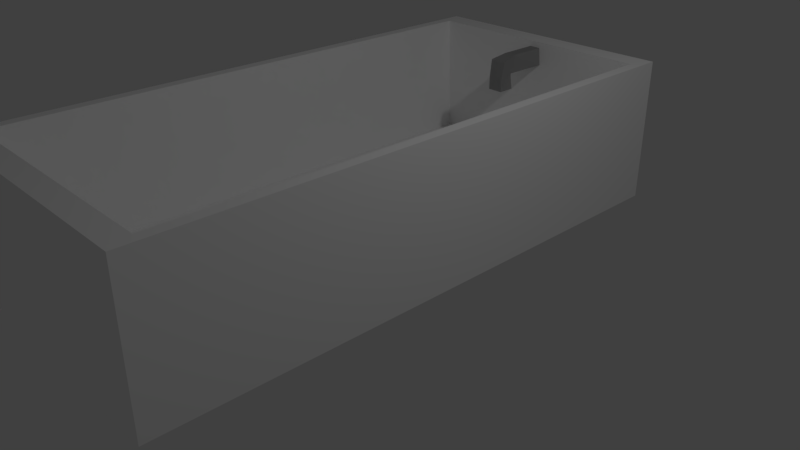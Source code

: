 # Source: bathtub.blend  (saved by Blender 2.79.0; exported with 4.5.12 LTS)
import bpy
from mathutils import Matrix  # noqa: F401  (used for matrix-valued properties, if any)

bpy.ops.wm.read_factory_settings(use_empty=True)
scene = bpy.context.scene
scene.name = 'Scene'

# ---- collections
col_collection_1 = bpy.data.collections.new('Collection 1'); scene.collection.children.link(col_collection_1)

# ---- materials (node trees are filled in below, after node groups)
mat_faucet = bpy.data.materials.new('faucet')
mat_faucet.alpha_threshold = 0.0
mat_faucet.use_transparent_shadow = False
mat_faucet.diffuse_color = (0.3588, 0.3588, 0.3588, 1.0)
mat_faucet.roughness = 0.5
mat_tub = bpy.data.materials.new('tub')
mat_tub.alpha_threshold = 0.0
mat_tub.use_transparent_shadow = False
mat_tub.diffuse_color = (1.0, 1.0, 1.0, 1.0)
mat_tub.roughness = 0.5
mat_tub.line_color = (0.0, 0.0, 0.0, 1.0)

# ---- material node trees

# ---- world
world_world = bpy.data.worlds.new('World'); scene.world = world_world
world_world.color = (0.05088, 0.05088, 0.05088)
world_world.use_sun_shadow = False
world_world.sun_shadow_jitter_overblur = 0.0
world_world.cycles.sampling_method = 'MANUAL'

# ---- cameras
cam_camera = bpy.data.cameras.new('Camera')
cam_camera.clip_end = 100.0
cam_camera.lens = 35.0
cam_camera.sensor_width = 32.0
cam_camera.sensor_height = 18.0
cam_camera.ortho_scale = 7.314
cam_camera.dof.focus_distance = 0.0
cam_camera.dof.aperture_fstop = 128.0

# ---- lights
light_lamp = bpy.data.lights.new('Lamp', 'POINT')
light_lamp.transmission_factor = 0.0
light_lamp.cutoff_distance = 30.0
light_lamp.energy = 100.0
light_lamp.shadow_buffer_clip_start = 1.001
light_lamp.shadow_soft_size = 0.1
light_lamp.shadow_maximum_resolution = 0.006
light_lamp.use_absolute_resolution = True

# ---- meshes
me_cube_001 = bpy.data.meshes.new('Cube.001')
me_cube_001.from_pydata([(-1.272, -1.308, -1.172), (-1.317, -1.195, 0.2062), (-1.272, 1.204, -0.9175), (-1.094, 1.204, 0.4825), (0.1279, -1.308, -1.172), (0.1728, -1.195, 0.2062), (0.1279, 1.204, -0.9175), (-0.05065, 1.204, 0.4825), (-1.062, -0.6321, -0.9625), (-1.094, -0.4873, 0.4825), (-0.08211, -0.6321, -0.9625), (-0.05065, -0.4873, 0.4825), (-1.272, -0.6321, -2.176), (-1.272, -1.308, -2.176), (0.1279, -1.308, -2.176), (0.1279, -0.6321, -2.176)], [], [(8, 9, 3, 2), (2, 3, 7, 6), (10, 11, 5, 4), (4, 5, 1, 0), (0, 8, 12, 13), (11, 9, 1, 5), (7, 3, 9, 11), (2, 6, 10, 8), (6, 7, 11, 10), (0, 1, 9, 8), (12, 15, 14, 13), (10, 4, 14, 15), (4, 0, 13, 14), (8, 10, 15, 12)])
me_cube_001.materials.append(mat_faucet)
me_cube_001.use_remesh_preserve_volume = False
me_cube_001.use_remesh_preserve_attributes = False
me_cube_001.use_mirror_vertex_groups = False
me_cube_001.update()
me_cube = bpy.data.meshes.new('Cube')
me_cube.from_pydata([(1.0, 1.0, -1.0), (1.0, -1.0, -1.0), (-1.0, -1.0, -1.0), (-1.0, 1.0, -1.0), (0.9217, 0.9217, 1.0), (0.9217, -0.9217, 1.0), (-0.9217, -0.9217, 1.0), (-0.9217, 0.9217, 1.0), (1.0, 1.0, 1.0), (1.0, -1.0, 1.0), (-1.0, 1.0, 1.0), (-1.0, -1.0, 1.0), (0.8891, 0.9217, -0.7216), (0.889, -0.9217, -0.7216), (-0.8891, 0.9217, -0.7216), (-0.8891, -0.9217, -0.7216)], [], [(0, 1, 2, 3), (7, 6, 15, 14), (0, 8, 9, 1), (1, 9, 11, 2), (2, 11, 10, 3), (8, 0, 3, 10), (4, 5, 9, 8), (7, 4, 8, 10), (5, 6, 11, 9), (6, 7, 10, 11), (12, 14, 15, 13), (4, 7, 14, 12), (6, 5, 13, 15), (5, 4, 12, 13)])
me_cube.materials.append(mat_tub)
me_cube.use_remesh_preserve_volume = False
me_cube.use_remesh_preserve_attributes = False
me_cube.use_mirror_vertex_groups = False
me_cube.update()

# ---- objects
ob_faucet = bpy.data.objects.new('faucet', me_cube_001)
ob_bathtub = bpy.data.objects.new('Bathtub', me_cube)
ob_lamp = bpy.data.objects.new('Lamp', light_lamp)
ob_camera = bpy.data.objects.new('Camera', cam_camera)

# ---- transforms, parenting, visibility, modifiers, constraints
ob_faucet.location = (-0.3285, 3.277, 1.857)
ob_faucet.scale = (0.1568, 0.353, 0.1804)
ob_faucet.lineart.crease_threshold = 0.0
ob_bathtub.location = (-0.4698, 0.0, 1.029)
ob_bathtub.scale = (1.835, 3.985, 1.0)
ob_bathtub.lock_rotations_4d = False
ob_bathtub.empty_display_type = 'ARROWS'
ob_bathtub.lineart.crease_threshold = 0.0
ob_lamp.location = (4.076, 1.005, 5.904)
ob_lamp.rotation_euler = (0.6503, 0.05522, 1.866)
ob_lamp.lock_rotations_4d = False
ob_lamp.empty_display_type = 'ARROWS'
ob_lamp.color = (0.0, 0.0, 0.0, 0.0)
ob_lamp.lineart.crease_threshold = 0.0
ob_camera.location = (7.481, -6.508, 5.344)
ob_camera.rotation_euler = (1.109, 0.0, 0.8149)
ob_camera.lock_rotations_4d = False
ob_camera.empty_display_type = 'ARROWS'
ob_camera.color = (0.0, 0.0, 0.0, 0.0)
ob_camera.display_type = 'WIRE'
ob_camera.lineart.crease_threshold = 0.0

# ---- collection membership
col_collection_1.objects.link(ob_faucet)
col_collection_1.objects.link(ob_bathtub)
col_collection_1.objects.link(ob_lamp)
col_collection_1.objects.link(ob_camera)

# ---- scene / render settings (as saved in the file)
scene.camera = ob_camera
scene.frame_start = 1; scene.frame_end = 250; scene.frame_set(1)
scene.render.engine = 'BLENDER_EEVEE_NEXT'
scene.render.resolution_percentage = 50
scene.render.dither_intensity = 0.0
scene.cycles.use_denoising = False
scene.cycles.samples = 128
scene.cycles.sampling_pattern = 'TABULATED_SOBOL'
scene.cycles.use_adaptive_sampling = False
scene.cycles.use_light_tree = False
scene.cycles.blur_glossy = 0.0
scene.cycles.sample_clamp_indirect = 0.0
scene.view_settings.view_transform = 'Standard'
bpy.context.view_layer.update()
